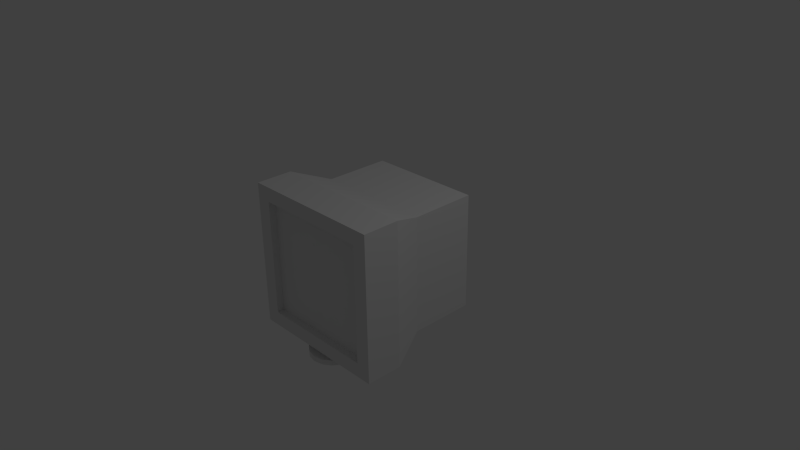 # Source: CRT_Monitor.blend  (saved by Blender 2.72.0; exported with 4.5.12 LTS)
import bpy
from mathutils import Matrix  # noqa: F401  (used for matrix-valued properties, if any)

bpy.ops.wm.read_factory_settings(use_empty=True)
scene = bpy.context.scene
scene.name = 'Scene'

# ---- collections
col_collection_1 = bpy.data.collections.new('Collection 1'); scene.collection.children.link(col_collection_1)

# ---- world
world_world = bpy.data.worlds.new('World'); scene.world = world_world
world_world.color = (0.05088, 0.05088, 0.05088)
world_world.use_sun_shadow = False
world_world.sun_shadow_jitter_overblur = 0.0
world_world.cycles.sampling_method = 'MANUAL'
world_world.cycles.sample_map_resolution = 256

# ---- cameras
cam_camera = bpy.data.cameras.new('Camera')
cam_camera.clip_end = 100.0
cam_camera.lens = 35.0
cam_camera.sensor_width = 32.0
cam_camera.sensor_height = 18.0
cam_camera.ortho_scale = 7.314
cam_camera.dof.focus_distance = 0.0
cam_camera.dof.aperture_fstop = 128.0

# ---- lights
light_lamp = bpy.data.lights.new('Lamp', 'POINT')
light_lamp.transmission_factor = 0.0
light_lamp.cutoff_distance = 30.0
light_lamp.energy = 100.0
light_lamp.shadow_buffer_clip_start = 1.001
light_lamp.shadow_soft_size = 0.1
light_lamp.shadow_maximum_resolution = 0.006
light_lamp.use_absolute_resolution = True
light_lamp.cycles.use_multiple_importance_sampling = False

# ---- meshes
me_cube_001 = bpy.data.meshes.new('Cube.001')
me_cube_001.from_pydata([(-8.333e-08, -0.5015, -1.075), (-8.333e-08, -0.5015, -1.003), (0.08351, -0.5181, -1.075), (0.08351, -0.5181, -1.003), (0.1543, -0.5654, -1.075), (0.1543, -0.5654, -1.003), (0.2016, -0.6362, -1.075), (0.2016, -0.6362, -1.003), (0.2182, -0.7197, -1.075), (0.2182, -0.7197, -1.003), (0.2016, -0.8033, -1.075), (0.2016, -0.8033, -1.003), (0.1543, -0.8741, -1.075), (0.1543, -0.8741, -1.003), (0.08351, -0.9214, -1.075), (0.08351, -0.9214, -1.003), (2.988e-09, -0.938, -1.075), (2.988e-09, -0.938, -1.003), (-0.08351, -0.9214, -1.075), (-0.08351, -0.9214, -1.003), (-0.1543, -0.8741, -1.075), (-0.1543, -0.8741, -1.003), (-0.2016, -0.8033, -1.075), (-0.2016, -0.8033, -1.003), (-0.2182, -0.7197, -1.075), (-0.2182, -0.7197, -1.003), (-0.2016, -0.6362, -1.075), (-0.2016, -0.6362, -1.003), (-0.1543, -0.5654, -1.075), (-0.1543, -0.5654, -1.003), (-0.08351, -0.5181, -1.075), (-0.08351, -0.5181, -1.003), (-9.772e-08, -0.3924, -1.075), (0.1253, -0.4173, -1.075), (0.2315, -0.4883, -1.075), (0.3024, -0.5945, -1.075), (0.3273, -0.7197, -1.075), (0.3024, -0.845, -1.075), (0.2315, -0.9512, -1.075), (0.1253, -1.022, -1.075), (3.176e-08, -1.047, -1.075), (-0.1253, -1.022, -1.075), (-0.2315, -0.9512, -1.075), (-0.3024, -0.845, -1.075), (-0.3273, -0.7197, -1.075), (-0.3024, -0.5945, -1.075), (-0.2315, -0.4883, -1.075), (-0.1253, -0.4173, -1.075), (-9.772e-08, -0.3924, -1.148), (0.1253, -0.4173, -1.148), (0.2315, -0.4883, -1.148), (0.3024, -0.5945, -1.148), (0.3273, -0.7197, -1.148), (0.3024, -0.845, -1.148), (0.2315, -0.9512, -1.148), (0.1253, -1.022, -1.148), (3.176e-08, -1.047, -1.148), (-0.1253, -1.022, -1.148), (-0.2315, -0.9512, -1.148), (-0.3024, -0.845, -1.148), (-0.3273, -0.7197, -1.148), (-0.3024, -0.5945, -1.148), (-0.2315, -0.4883, -1.148), (-0.1253, -0.4173, -1.148), (1.0, -1.0, -1.0), (0.8, -1.0, 0.8), (0.8, -1.0, -0.8), (1.0, -1.0, 1.0), (0.8, -0.9, 0.8), (0.8, -0.9, -0.8), (0.7998, 0.0002209, 0.8028), (1.0, -0.5, 1.0), (1.0, -0.5, -1.0), (0.7998, 0.0002209, -0.8028), (0.7998, 0.0002209, 0.8028), (0.7998, 0.0002209, -0.8028), (0.7998, 0.8998, -0.8028), (0.7998, 0.8998, 0.8028), (-1.0, -1.0, -1.0), (-0.8, -1.0, 0.8), (-0.8, -1.0, -0.8), (-1.0, -1.0, 1.0), (-0.8, -0.9, 0.8), (-0.8, -0.9, -0.8), (-0.7998, 0.0002209, 0.8028), (-1.0, -0.5, 1.0), (-1.0, -0.5, -1.0), (-0.7998, 0.0002209, -0.8028), (-0.7998, 0.0002209, 0.8028), (-0.7998, 0.0002209, -0.8028), (-0.7998, 0.8998, -0.8028), (-0.7998, 0.8998, 0.8028)], [], [(0, 1, 3, 2), (2, 3, 5, 4), (4, 5, 7, 6), (6, 7, 9, 8), (8, 9, 11, 10), (10, 11, 13, 12), (12, 13, 15, 14), (14, 15, 17, 16), (16, 17, 19, 18), (18, 19, 21, 20), (20, 21, 23, 22), (22, 23, 25, 24), (24, 25, 27, 26), (26, 27, 29, 28), (3, 1, 31, 29, 27, 25, 23, 21, 19, 17, 15, 13, 11, 9, 7, 5), (30, 31, 1, 0), (28, 29, 31, 30), (4, 6, 35, 34), (35, 36, 52, 51), (26, 28, 46, 45), (10, 12, 38, 37), (16, 18, 41, 40), (22, 24, 44, 43), (6, 8, 36, 35), (28, 30, 47, 46), (12, 14, 39, 38), (18, 20, 42, 41), (2, 4, 34, 33), (24, 26, 45, 44), (8, 10, 37, 36), (30, 0, 32, 47), (0, 2, 33, 32), (14, 16, 40, 39), (20, 22, 43, 42), (48, 49, 50, 51, 52, 53, 54, 55, 56, 57, 58, 59, 60, 61, 62, 63), (46, 47, 63, 62), (33, 34, 50, 49), (44, 45, 61, 60), (42, 43, 59, 58), (40, 41, 57, 56), (38, 39, 55, 54), (36, 37, 53, 52), (47, 32, 48, 63), (34, 35, 51, 50), (45, 46, 62, 61), (32, 33, 49, 48), (43, 44, 60, 59), (41, 42, 58, 57), (39, 40, 56, 55), (37, 38, 54, 53), (79, 82, 68, 65), (71, 67, 64, 72), (68, 82, 83, 69), (81, 79, 65, 67), (64, 67, 65, 66), (64, 78, 86, 72), (66, 65, 68, 69), (76, 90, 91, 77), (70, 71, 72, 73), (81, 67, 71, 85), (88, 70, 74, 77, 91, 84), (69, 83, 80, 66), (74, 75, 76, 77), (70, 73, 75, 74), (85, 86, 78, 81), (78, 80, 79, 81), (80, 83, 82, 79), (75, 73, 87, 89, 90, 76), (84, 87, 86, 85), (73, 72, 86, 87), (70, 74, 88, 84, 85, 71), (88, 91, 90, 89), (84, 88, 89, 87), (66, 80, 78, 64)])
me_cube_001.use_remesh_preserve_volume = False
me_cube_001.use_remesh_preserve_attributes = False
me_cube_001.use_mirror_vertex_groups = False
me_cube_001.update()

# ---- objects
ob_crt_monitor = bpy.data.objects.new('CRT_Monitor', me_cube_001)
ob_lamp = bpy.data.objects.new('Lamp', light_lamp)
ob_camera = bpy.data.objects.new('Camera', cam_camera)

# ---- transforms, parenting, visibility, modifiers, constraints
ob_crt_monitor.location = (0.0, 0.0, 0.0)
ob_crt_monitor.lineart.crease_threshold = 0.0
ob_lamp.location = (4.076, 1.005, 5.904)
ob_lamp.rotation_euler = (0.6503, 0.05522, 1.866)
ob_lamp.lock_rotations_4d = False
ob_lamp.empty_display_type = 'ARROWS'
ob_lamp.color = (0.0, 0.0, 0.0, 0.0)
ob_lamp.lineart.crease_threshold = 0.0
ob_camera.location = (7.481, -6.508, 5.344)
ob_camera.rotation_euler = (1.109, 0.01082, 0.8149)
ob_camera.lock_rotations_4d = False
ob_camera.empty_display_type = 'ARROWS'
ob_camera.color = (0.0, 0.0, 0.0, 0.0)
ob_camera.display_type = 'WIRE'
ob_camera.lineart.crease_threshold = 0.0

# ---- collection membership
col_collection_1.objects.link(ob_crt_monitor)
col_collection_1.objects.link(ob_lamp)
col_collection_1.objects.link(ob_camera)

# ---- scene / render settings (as saved in the file)
scene.camera = ob_camera
scene.frame_start = 1; scene.frame_end = 250; scene.frame_set(1)
scene.render.engine = 'BLENDER_EEVEE_NEXT'
scene.render.resolution_percentage = 50
scene.render.dither_intensity = 0.0
scene.cycles.use_denoising = False
scene.cycles.samples = 10
scene.cycles.sampling_pattern = 'TABULATED_SOBOL'
scene.cycles.light_sampling_threshold = 0.0
scene.cycles.use_adaptive_sampling = False
scene.cycles.use_light_tree = False
scene.cycles.blur_glossy = 0.0
scene.cycles.pixel_filter_type = 'GAUSSIAN'
scene.cycles.sample_clamp_indirect = 0.0
scene.view_settings.view_transform = 'Standard'
bpy.context.view_layer.update()
